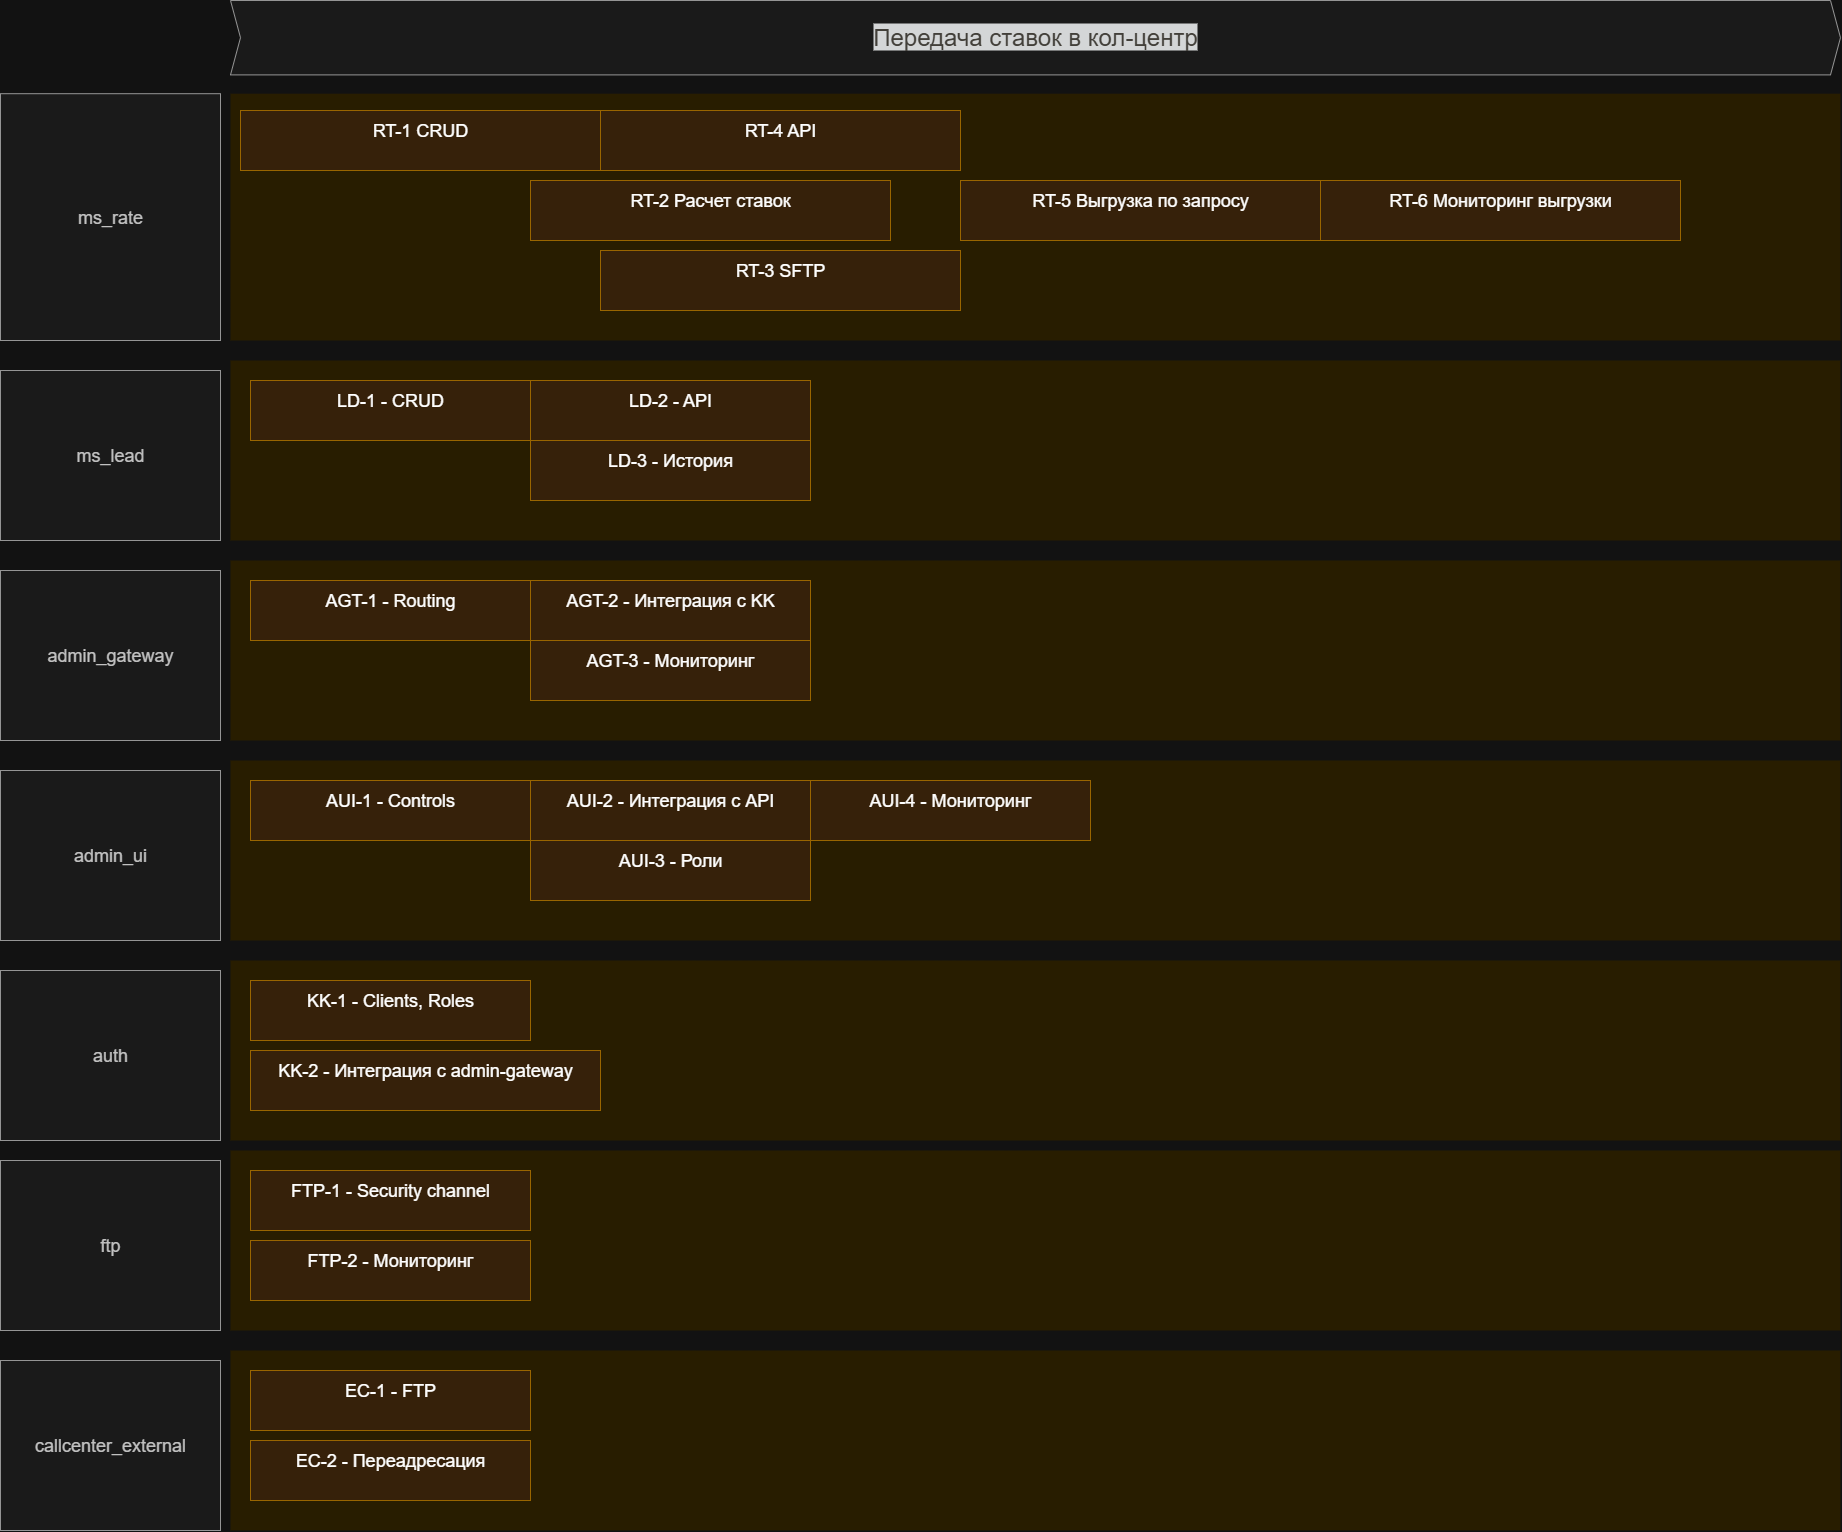

The diagram above was exported from draw.io. Its source (the exported page's mxGraphModel, read from the mxfile embedded in the PNG):
<mxGraphModel dx="5858" dy="5264" grid="1" gridSize="10" guides="1" tooltips="1" connect="1" arrows="1" fold="1" page="1" pageScale="1" pageWidth="3300" pageHeight="2339" math="0" shadow="0">
  <root>
    <mxCell id="3D7FDG2aXA9G618_Kong-0" />
    <mxCell id="3D7FDG2aXA9G618_Kong-1" parent="3D7FDG2aXA9G618_Kong-0" />
    <mxCell id="wGroBH12Sy7-OgBsN0fJ-2" value="" style="shape=rect;fillColor=#fff2cc;strokeColor=none;fontSize=24;html=1;whiteSpace=wrap;align=left;verticalAlign=top;spacing=5;rounded=0;" parent="3D7FDG2aXA9G618_Kong-1" vertex="1">
      <mxGeometry x="-2500" y="-880" width="1610" height="180" as="geometry" />
    </mxCell>
    <mxCell id="wGroBH12Sy7-OgBsN0fJ-4" value="" style="shape=rect;fillColor=#fff2cc;strokeColor=none;fontSize=24;html=1;whiteSpace=wrap;align=left;verticalAlign=top;spacing=5;rounded=0;" parent="3D7FDG2aXA9G618_Kong-1" vertex="1">
      <mxGeometry x="-2500" y="-1146.8" width="1610" height="246.8" as="geometry" />
    </mxCell>
    <mxCell id="wGroBH12Sy7-OgBsN0fJ-6" value="&lt;div style=&quot;text-align: left;&quot;&gt;&lt;span style=&quot;background-color: transparent; color: light-dark(rgb(0, 0, 0), rgb(255, 255, 255));&quot;&gt;RT-1 CRUD&lt;/span&gt;&lt;/div&gt;" style="shape=rect;fillColor=#ffe6cc;strokeColor=#d79b00;fontSize=18;html=1;whiteSpace=wrap;align=center;verticalAlign=top;spacing=5;rounded=0;" parent="3D7FDG2aXA9G618_Kong-1" vertex="1">
      <mxGeometry x="-2490" y="-1130" width="360" height="60" as="geometry" />
    </mxCell>
    <mxCell id="wGroBH12Sy7-OgBsN0fJ-7" value="ms_rate" style="rounded=0;whiteSpace=wrap;html=1;fillColor=#f5f5f5;fontColor=#333333;strokeColor=#666666;fontSize=18;" parent="3D7FDG2aXA9G618_Kong-1" vertex="1">
      <mxGeometry x="-2730" y="-1146.8" width="220" height="246.8" as="geometry" />
    </mxCell>
    <mxCell id="wGroBH12Sy7-OgBsN0fJ-8" value="ms_lead" style="rounded=0;whiteSpace=wrap;html=1;fillColor=#f5f5f5;fontColor=#333333;strokeColor=#666666;fontSize=18;" parent="3D7FDG2aXA9G618_Kong-1" vertex="1">
      <mxGeometry x="-2730" y="-870" width="220" height="170" as="geometry" />
    </mxCell>
    <mxCell id="wGroBH12Sy7-OgBsN0fJ-9" value="&lt;span style=&quot;color: rgb(206, 202, 195); font-family: &amp;quot;YS Text&amp;quot;, Arial, Helvetica, sans-serif; font-size: 24px; font-weight: 500; text-align: start; background-color: rgb(26, 28, 29);&quot;&gt;Передача ставок в кол-центр&lt;/span&gt;" style="shape=step;perimeter=stepPerimeter;whiteSpace=wrap;html=1;fixedSize=1;size=10;fillColor=#f5f5f5;strokeColor=#666666;fontSize=18;fontStyle=1;align=center;rounded=0;fontColor=#333333;" parent="3D7FDG2aXA9G618_Kong-1" vertex="1">
      <mxGeometry x="-2500" y="-1240" width="1610" height="74.4" as="geometry" />
    </mxCell>
    <mxCell id="wGroBH12Sy7-OgBsN0fJ-15" value="LD-1 - CRUD" style="shape=rect;fillColor=#ffe6cc;strokeColor=#d79b00;fontSize=18;html=1;whiteSpace=wrap;align=center;verticalAlign=top;spacing=5;rounded=0;" parent="3D7FDG2aXA9G618_Kong-1" vertex="1">
      <mxGeometry x="-2480" y="-860" width="280" height="60" as="geometry" />
    </mxCell>
    <mxCell id="3QNwmB-Q3J4CL-HIMb9i-0" value="&lt;div style=&quot;text-align: left;&quot;&gt;&lt;span style=&quot;background-color: transparent; color: light-dark(rgb(0, 0, 0), rgb(255, 255, 255));&quot;&gt;RT-2 Расчет ставок&lt;/span&gt;&lt;/div&gt;" style="shape=rect;fillColor=#ffe6cc;strokeColor=#d79b00;fontSize=18;html=1;whiteSpace=wrap;align=center;verticalAlign=top;spacing=5;rounded=0;" vertex="1" parent="3D7FDG2aXA9G618_Kong-1">
      <mxGeometry x="-2200" y="-1060" width="360" height="60" as="geometry" />
    </mxCell>
    <mxCell id="3QNwmB-Q3J4CL-HIMb9i-1" value="&lt;div style=&quot;text-align: left;&quot;&gt;&lt;span style=&quot;background-color: transparent; color: light-dark(rgb(0, 0, 0), rgb(255, 255, 255));&quot;&gt;RT-3 SFTP&lt;/span&gt;&lt;/div&gt;" style="shape=rect;fillColor=#ffe6cc;strokeColor=#d79b00;fontSize=18;html=1;whiteSpace=wrap;align=center;verticalAlign=top;spacing=5;rounded=0;" vertex="1" parent="3D7FDG2aXA9G618_Kong-1">
      <mxGeometry x="-2130" y="-990" width="360" height="60" as="geometry" />
    </mxCell>
    <mxCell id="3QNwmB-Q3J4CL-HIMb9i-2" value="&lt;div style=&quot;text-align: left;&quot;&gt;&lt;span style=&quot;background-color: transparent; color: light-dark(rgb(0, 0, 0), rgb(255, 255, 255));&quot;&gt;RT-4 API&lt;/span&gt;&lt;/div&gt;" style="shape=rect;fillColor=#ffe6cc;strokeColor=#d79b00;fontSize=18;html=1;whiteSpace=wrap;align=center;verticalAlign=top;spacing=5;rounded=0;" vertex="1" parent="3D7FDG2aXA9G618_Kong-1">
      <mxGeometry x="-2130" y="-1130" width="360" height="60" as="geometry" />
    </mxCell>
    <mxCell id="3QNwmB-Q3J4CL-HIMb9i-3" value="&lt;div style=&quot;text-align: left;&quot;&gt;&lt;span style=&quot;background-color: transparent; color: light-dark(rgb(0, 0, 0), rgb(255, 255, 255));&quot;&gt;RT-5 Выгрузка по запросу&lt;/span&gt;&lt;/div&gt;" style="shape=rect;fillColor=#ffe6cc;strokeColor=#d79b00;fontSize=18;html=1;whiteSpace=wrap;align=center;verticalAlign=top;spacing=5;rounded=0;" vertex="1" parent="3D7FDG2aXA9G618_Kong-1">
      <mxGeometry x="-1770" y="-1060" width="360" height="60" as="geometry" />
    </mxCell>
    <mxCell id="3QNwmB-Q3J4CL-HIMb9i-4" value="&lt;div style=&quot;text-align: left;&quot;&gt;&lt;span style=&quot;background-color: transparent; color: light-dark(rgb(0, 0, 0), rgb(255, 255, 255));&quot;&gt;RT-6 Мониторинг выгрузки&lt;/span&gt;&lt;/div&gt;" style="shape=rect;fillColor=#ffe6cc;strokeColor=#d79b00;fontSize=18;html=1;whiteSpace=wrap;align=center;verticalAlign=top;spacing=5;rounded=0;" vertex="1" parent="3D7FDG2aXA9G618_Kong-1">
      <mxGeometry x="-1410" y="-1060" width="360" height="60" as="geometry" />
    </mxCell>
    <mxCell id="3QNwmB-Q3J4CL-HIMb9i-5" value="LD-2 - API" style="shape=rect;fillColor=#ffe6cc;strokeColor=#d79b00;fontSize=18;html=1;whiteSpace=wrap;align=center;verticalAlign=top;spacing=5;rounded=0;" vertex="1" parent="3D7FDG2aXA9G618_Kong-1">
      <mxGeometry x="-2200" y="-860" width="280" height="60" as="geometry" />
    </mxCell>
    <mxCell id="3QNwmB-Q3J4CL-HIMb9i-6" value="LD-3 - История" style="shape=rect;fillColor=#ffe6cc;strokeColor=#d79b00;fontSize=18;html=1;whiteSpace=wrap;align=center;verticalAlign=top;spacing=5;rounded=0;" vertex="1" parent="3D7FDG2aXA9G618_Kong-1">
      <mxGeometry x="-2200" y="-800" width="280" height="60" as="geometry" />
    </mxCell>
    <mxCell id="3QNwmB-Q3J4CL-HIMb9i-12" value="" style="shape=rect;fillColor=#fff2cc;strokeColor=none;fontSize=24;html=1;whiteSpace=wrap;align=left;verticalAlign=top;spacing=5;rounded=0;" vertex="1" parent="3D7FDG2aXA9G618_Kong-1">
      <mxGeometry x="-2500" y="-680" width="1610" height="180" as="geometry" />
    </mxCell>
    <mxCell id="3QNwmB-Q3J4CL-HIMb9i-13" value="admin_gateway" style="rounded=0;whiteSpace=wrap;html=1;fillColor=#f5f5f5;fontColor=#333333;strokeColor=#666666;fontSize=18;" vertex="1" parent="3D7FDG2aXA9G618_Kong-1">
      <mxGeometry x="-2730" y="-670" width="220" height="170" as="geometry" />
    </mxCell>
    <mxCell id="3QNwmB-Q3J4CL-HIMb9i-14" value="AGT-1 - Routing" style="shape=rect;fillColor=#ffe6cc;strokeColor=#d79b00;fontSize=18;html=1;whiteSpace=wrap;align=center;verticalAlign=top;spacing=5;rounded=0;" vertex="1" parent="3D7FDG2aXA9G618_Kong-1">
      <mxGeometry x="-2480" y="-660" width="280" height="60" as="geometry" />
    </mxCell>
    <mxCell id="3QNwmB-Q3J4CL-HIMb9i-15" value="AGT-2 - Интеграция с KK" style="shape=rect;fillColor=#ffe6cc;strokeColor=#d79b00;fontSize=18;html=1;whiteSpace=wrap;align=center;verticalAlign=top;spacing=5;rounded=0;" vertex="1" parent="3D7FDG2aXA9G618_Kong-1">
      <mxGeometry x="-2200" y="-660" width="280" height="60" as="geometry" />
    </mxCell>
    <mxCell id="3QNwmB-Q3J4CL-HIMb9i-17" value="AGT-3 - Мониторинг" style="shape=rect;fillColor=#ffe6cc;strokeColor=#d79b00;fontSize=18;html=1;whiteSpace=wrap;align=center;verticalAlign=top;spacing=5;rounded=0;" vertex="1" parent="3D7FDG2aXA9G618_Kong-1">
      <mxGeometry x="-2200" y="-600" width="280" height="60" as="geometry" />
    </mxCell>
    <mxCell id="3QNwmB-Q3J4CL-HIMb9i-18" value="" style="shape=rect;fillColor=#fff2cc;strokeColor=none;fontSize=24;html=1;whiteSpace=wrap;align=left;verticalAlign=top;spacing=5;rounded=0;" vertex="1" parent="3D7FDG2aXA9G618_Kong-1">
      <mxGeometry x="-2500" y="-90" width="1610" height="180" as="geometry" />
    </mxCell>
    <mxCell id="3QNwmB-Q3J4CL-HIMb9i-19" value="ftp" style="rounded=0;whiteSpace=wrap;html=1;fillColor=#f5f5f5;fontColor=#333333;strokeColor=#666666;fontSize=18;" vertex="1" parent="3D7FDG2aXA9G618_Kong-1">
      <mxGeometry x="-2730" y="-80" width="220" height="170" as="geometry" />
    </mxCell>
    <mxCell id="3QNwmB-Q3J4CL-HIMb9i-20" value="FTP-1 - Security channel" style="shape=rect;fillColor=#ffe6cc;strokeColor=#d79b00;fontSize=18;html=1;whiteSpace=wrap;align=center;verticalAlign=top;spacing=5;rounded=0;" vertex="1" parent="3D7FDG2aXA9G618_Kong-1">
      <mxGeometry x="-2480" y="-70" width="280" height="60" as="geometry" />
    </mxCell>
    <mxCell id="3QNwmB-Q3J4CL-HIMb9i-21" value="FTP-2 - Мониторинг" style="shape=rect;fillColor=#ffe6cc;strokeColor=#d79b00;fontSize=18;html=1;whiteSpace=wrap;align=center;verticalAlign=top;spacing=5;rounded=0;" vertex="1" parent="3D7FDG2aXA9G618_Kong-1">
      <mxGeometry x="-2480" width="280" height="60" as="geometry" />
    </mxCell>
    <mxCell id="3QNwmB-Q3J4CL-HIMb9i-24" value="" style="shape=rect;fillColor=#fff2cc;strokeColor=none;fontSize=24;html=1;whiteSpace=wrap;align=left;verticalAlign=top;spacing=5;rounded=0;" vertex="1" parent="3D7FDG2aXA9G618_Kong-1">
      <mxGeometry x="-2500" y="-480" width="1610" height="180" as="geometry" />
    </mxCell>
    <mxCell id="3QNwmB-Q3J4CL-HIMb9i-25" value="admin_ui" style="rounded=0;whiteSpace=wrap;html=1;fillColor=#f5f5f5;fontColor=#333333;strokeColor=#666666;fontSize=18;" vertex="1" parent="3D7FDG2aXA9G618_Kong-1">
      <mxGeometry x="-2730" y="-470" width="220" height="170" as="geometry" />
    </mxCell>
    <mxCell id="3QNwmB-Q3J4CL-HIMb9i-26" value="AUI-1 - Controls" style="shape=rect;fillColor=#ffe6cc;strokeColor=#d79b00;fontSize=18;html=1;whiteSpace=wrap;align=center;verticalAlign=top;spacing=5;rounded=0;" vertex="1" parent="3D7FDG2aXA9G618_Kong-1">
      <mxGeometry x="-2480" y="-460" width="280" height="60" as="geometry" />
    </mxCell>
    <mxCell id="3QNwmB-Q3J4CL-HIMb9i-27" value="AUI-2 - Интеграция с API" style="shape=rect;fillColor=#ffe6cc;strokeColor=#d79b00;fontSize=18;html=1;whiteSpace=wrap;align=center;verticalAlign=top;spacing=5;rounded=0;" vertex="1" parent="3D7FDG2aXA9G618_Kong-1">
      <mxGeometry x="-2200" y="-460" width="280" height="60" as="geometry" />
    </mxCell>
    <mxCell id="3QNwmB-Q3J4CL-HIMb9i-28" value="AUI-3 - Роли" style="shape=rect;fillColor=#ffe6cc;strokeColor=#d79b00;fontSize=18;html=1;whiteSpace=wrap;align=center;verticalAlign=top;spacing=5;rounded=0;" vertex="1" parent="3D7FDG2aXA9G618_Kong-1">
      <mxGeometry x="-2200" y="-400" width="280" height="60" as="geometry" />
    </mxCell>
    <mxCell id="3QNwmB-Q3J4CL-HIMb9i-29" value="AUI-4 - Мониторинг" style="shape=rect;fillColor=#ffe6cc;strokeColor=#d79b00;fontSize=18;html=1;whiteSpace=wrap;align=center;verticalAlign=top;spacing=5;rounded=0;" vertex="1" parent="3D7FDG2aXA9G618_Kong-1">
      <mxGeometry x="-1920" y="-460" width="280" height="60" as="geometry" />
    </mxCell>
    <mxCell id="3QNwmB-Q3J4CL-HIMb9i-30" value="" style="shape=rect;fillColor=#fff2cc;strokeColor=none;fontSize=24;html=1;whiteSpace=wrap;align=left;verticalAlign=top;spacing=5;rounded=0;" vertex="1" parent="3D7FDG2aXA9G618_Kong-1">
      <mxGeometry x="-2500" y="-280" width="1610" height="180" as="geometry" />
    </mxCell>
    <mxCell id="3QNwmB-Q3J4CL-HIMb9i-31" value="auth" style="rounded=0;whiteSpace=wrap;html=1;fillColor=#f5f5f5;fontColor=#333333;strokeColor=#666666;fontSize=18;" vertex="1" parent="3D7FDG2aXA9G618_Kong-1">
      <mxGeometry x="-2730" y="-270" width="220" height="170" as="geometry" />
    </mxCell>
    <mxCell id="3QNwmB-Q3J4CL-HIMb9i-32" value="KK-1 - Clients, Roles" style="shape=rect;fillColor=#ffe6cc;strokeColor=#d79b00;fontSize=18;html=1;whiteSpace=wrap;align=center;verticalAlign=top;spacing=5;rounded=0;" vertex="1" parent="3D7FDG2aXA9G618_Kong-1">
      <mxGeometry x="-2480" y="-260" width="280" height="60" as="geometry" />
    </mxCell>
    <mxCell id="3QNwmB-Q3J4CL-HIMb9i-33" value="KK-2 - Интеграция с admin-gateway" style="shape=rect;fillColor=#ffe6cc;strokeColor=#d79b00;fontSize=18;html=1;whiteSpace=wrap;align=center;verticalAlign=top;spacing=5;rounded=0;" vertex="1" parent="3D7FDG2aXA9G618_Kong-1">
      <mxGeometry x="-2480" y="-190" width="350" height="60" as="geometry" />
    </mxCell>
    <mxCell id="3QNwmB-Q3J4CL-HIMb9i-34" value="" style="shape=rect;fillColor=#fff2cc;strokeColor=none;fontSize=24;html=1;whiteSpace=wrap;align=left;verticalAlign=top;spacing=5;rounded=0;" vertex="1" parent="3D7FDG2aXA9G618_Kong-1">
      <mxGeometry x="-2500" y="110" width="1610" height="180" as="geometry" />
    </mxCell>
    <mxCell id="3QNwmB-Q3J4CL-HIMb9i-35" value="callcenter_external" style="rounded=0;whiteSpace=wrap;html=1;fillColor=#f5f5f5;fontColor=#333333;strokeColor=#666666;fontSize=18;" vertex="1" parent="3D7FDG2aXA9G618_Kong-1">
      <mxGeometry x="-2730" y="120" width="220" height="170" as="geometry" />
    </mxCell>
    <mxCell id="3QNwmB-Q3J4CL-HIMb9i-36" value="EC-1 - FTP" style="shape=rect;fillColor=#ffe6cc;strokeColor=#d79b00;fontSize=18;html=1;whiteSpace=wrap;align=center;verticalAlign=top;spacing=5;rounded=0;" vertex="1" parent="3D7FDG2aXA9G618_Kong-1">
      <mxGeometry x="-2480" y="130" width="280" height="60" as="geometry" />
    </mxCell>
    <mxCell id="3QNwmB-Q3J4CL-HIMb9i-37" value="EC-2 - Переадресация" style="shape=rect;fillColor=#ffe6cc;strokeColor=#d79b00;fontSize=18;html=1;whiteSpace=wrap;align=center;verticalAlign=top;spacing=5;rounded=0;" vertex="1" parent="3D7FDG2aXA9G618_Kong-1">
      <mxGeometry x="-2480" y="200" width="280" height="60" as="geometry" />
    </mxCell>
  </root>
</mxGraphModel>